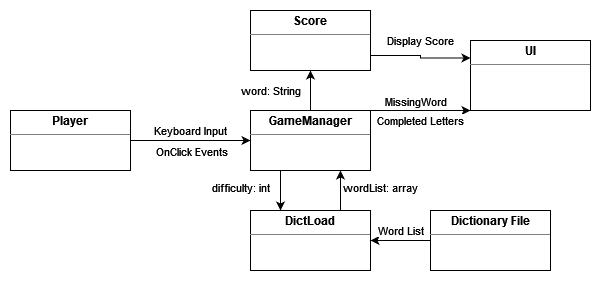

The diagram above was exported from draw.io. Its source (the exported page's mxGraphModel, read from the mxfile embedded in the PNG):
<mxGraphModel dx="1434" dy="782" grid="1" gridSize="10" guides="1" tooltips="1" connect="1" arrows="1" fold="1" page="1" pageScale="1" pageWidth="827" pageHeight="1169" math="0" shadow="0">
  <root>
    <mxCell id="0" />
    <mxCell id="1" parent="0" />
    <mxCell id="0USDVT4bz9OyyTIibjZs-13" value="difficulty: int" style="edgeStyle=orthogonalEdgeStyle;rounded=0;orthogonalLoop=1;jettySize=auto;html=1;exitX=0.25;exitY=1;exitDx=0;exitDy=0;entryX=0.25;entryY=0;entryDx=0;entryDy=0;" edge="1" parent="1" source="0USDVT4bz9OyyTIibjZs-2" target="0USDVT4bz9OyyTIibjZs-12">
      <mxGeometry x="-0.1429" y="-40" relative="1" as="geometry">
        <mxPoint as="offset" />
      </mxGeometry>
    </mxCell>
    <mxCell id="0USDVT4bz9OyyTIibjZs-17" value="&lt;div&gt;word: String&lt;/div&gt;" style="edgeStyle=orthogonalEdgeStyle;rounded=0;orthogonalLoop=1;jettySize=auto;html=1;exitX=0.5;exitY=0;exitDx=0;exitDy=0;entryX=0.5;entryY=1;entryDx=0;entryDy=0;" edge="1" parent="1" source="0USDVT4bz9OyyTIibjZs-2" target="0USDVT4bz9OyyTIibjZs-3">
      <mxGeometry y="40" relative="1" as="geometry">
        <Array as="points">
          <mxPoint x="410" y="360" />
          <mxPoint x="410" y="360" />
        </Array>
        <mxPoint as="offset" />
      </mxGeometry>
    </mxCell>
    <mxCell id="0USDVT4bz9OyyTIibjZs-21" value="&lt;div&gt;Completed Letters&lt;/div&gt;" style="edgeStyle=orthogonalEdgeStyle;rounded=0;orthogonalLoop=1;jettySize=auto;html=1;exitX=1;exitY=0;exitDx=0;exitDy=0;entryX=0;entryY=1;entryDx=0;entryDy=0;" edge="1" parent="1" source="0USDVT4bz9OyyTIibjZs-2" target="0USDVT4bz9OyyTIibjZs-4">
      <mxGeometry y="-10" relative="1" as="geometry">
        <mxPoint x="560" y="370" as="targetPoint" />
        <Array as="points">
          <mxPoint x="490" y="380" />
          <mxPoint x="490" y="380" />
        </Array>
        <mxPoint as="offset" />
      </mxGeometry>
    </mxCell>
    <mxCell id="0USDVT4bz9OyyTIibjZs-24" value="&lt;div&gt;MissingWord&lt;/div&gt;" style="edgeLabel;html=1;align=center;verticalAlign=middle;resizable=0;points=[];" vertex="1" connectable="0" parent="0USDVT4bz9OyyTIibjZs-21">
      <mxGeometry x="-0.2222" relative="1" as="geometry">
        <mxPoint x="5" y="-10" as="offset" />
      </mxGeometry>
    </mxCell>
    <mxCell id="0USDVT4bz9OyyTIibjZs-2" value="&lt;p style=&quot;margin:0px;margin-top:4px;text-align:center;&quot;&gt;&lt;b&gt;GameManager&lt;/b&gt;&lt;/p&gt;&lt;hr size=&quot;1&quot;&gt;&lt;div style=&quot;height:2px;&quot;&gt;&lt;/div&gt;" style="verticalAlign=top;align=left;overflow=fill;fontSize=12;fontFamily=Helvetica;html=1;whiteSpace=wrap;" vertex="1" parent="1">
      <mxGeometry x="350" y="380" width="120" height="60" as="geometry" />
    </mxCell>
    <mxCell id="0USDVT4bz9OyyTIibjZs-23" value="&lt;div&gt;Display Score&lt;/div&gt;" style="edgeStyle=orthogonalEdgeStyle;rounded=0;orthogonalLoop=1;jettySize=auto;html=1;exitX=1;exitY=0.75;exitDx=0;exitDy=0;entryX=0;entryY=0.25;entryDx=0;entryDy=0;" edge="1" parent="1" source="0USDVT4bz9OyyTIibjZs-3" target="0USDVT4bz9OyyTIibjZs-4">
      <mxGeometry x="-0.0303" y="-15" relative="1" as="geometry">
        <mxPoint x="15" y="-15" as="offset" />
      </mxGeometry>
    </mxCell>
    <mxCell id="0USDVT4bz9OyyTIibjZs-3" value="&lt;p style=&quot;margin:0px;margin-top:4px;text-align:center;&quot;&gt;&lt;b&gt;Score&lt;/b&gt;&lt;/p&gt;&lt;hr size=&quot;1&quot;&gt;&lt;div style=&quot;height:2px;&quot;&gt;&lt;/div&gt;" style="verticalAlign=top;align=left;overflow=fill;fontSize=12;fontFamily=Helvetica;html=1;whiteSpace=wrap;" vertex="1" parent="1">
      <mxGeometry x="350" y="280" width="120" height="60" as="geometry" />
    </mxCell>
    <mxCell id="0USDVT4bz9OyyTIibjZs-4" value="&lt;p style=&quot;margin:0px;margin-top:4px;text-align:center;&quot;&gt;&lt;b&gt;UI&lt;/b&gt;&lt;/p&gt;&lt;hr size=&quot;1&quot;&gt;&lt;div style=&quot;height:2px;&quot;&gt;&lt;/div&gt;" style="verticalAlign=top;align=left;overflow=fill;fontSize=12;fontFamily=Helvetica;html=1;whiteSpace=wrap;" vertex="1" parent="1">
      <mxGeometry x="570" y="310" width="120" height="70" as="geometry" />
    </mxCell>
    <mxCell id="0USDVT4bz9OyyTIibjZs-10" value="Keyboard Input" style="edgeStyle=orthogonalEdgeStyle;rounded=0;orthogonalLoop=1;jettySize=auto;html=1;exitX=1;exitY=0.5;exitDx=0;exitDy=0;entryX=0;entryY=0.5;entryDx=0;entryDy=0;" edge="1" parent="1" source="0USDVT4bz9OyyTIibjZs-5" target="0USDVT4bz9OyyTIibjZs-2">
      <mxGeometry y="10" relative="1" as="geometry">
        <mxPoint as="offset" />
      </mxGeometry>
    </mxCell>
    <mxCell id="0USDVT4bz9OyyTIibjZs-11" value="&lt;div&gt;OnClick Events&lt;/div&gt;" style="edgeLabel;html=1;align=center;verticalAlign=middle;resizable=0;points=[];" vertex="1" connectable="0" parent="0USDVT4bz9OyyTIibjZs-10">
      <mxGeometry x="0.2462" y="-2" relative="1" as="geometry">
        <mxPoint x="-15" y="8" as="offset" />
      </mxGeometry>
    </mxCell>
    <mxCell id="0USDVT4bz9OyyTIibjZs-5" value="&lt;p style=&quot;margin:0px;margin-top:4px;text-align:center;&quot;&gt;&lt;b&gt;Player&lt;/b&gt;&lt;/p&gt;&lt;hr size=&quot;1&quot;&gt;&lt;div style=&quot;height:2px;&quot;&gt;&lt;/div&gt;" style="verticalAlign=top;align=left;overflow=fill;fontSize=12;fontFamily=Helvetica;html=1;whiteSpace=wrap;" vertex="1" parent="1">
      <mxGeometry x="110" y="380" width="120" height="60" as="geometry" />
    </mxCell>
    <mxCell id="0USDVT4bz9OyyTIibjZs-14" value="wordList: array" style="edgeStyle=orthogonalEdgeStyle;rounded=0;orthogonalLoop=1;jettySize=auto;html=1;exitX=0.75;exitY=0;exitDx=0;exitDy=0;entryX=0.75;entryY=1;entryDx=0;entryDy=0;" edge="1" parent="1" source="0USDVT4bz9OyyTIibjZs-12" target="0USDVT4bz9OyyTIibjZs-2">
      <mxGeometry x="0.1429" y="-40" relative="1" as="geometry">
        <mxPoint as="offset" />
      </mxGeometry>
    </mxCell>
    <mxCell id="0USDVT4bz9OyyTIibjZs-12" value="&lt;p style=&quot;margin:0px;margin-top:4px;text-align:center;&quot;&gt;&lt;b&gt;DictLoad&lt;/b&gt;&lt;/p&gt;&lt;hr size=&quot;1&quot;&gt;&lt;div style=&quot;height:2px;&quot;&gt;&lt;/div&gt;" style="verticalAlign=top;align=left;overflow=fill;fontSize=12;fontFamily=Helvetica;html=1;whiteSpace=wrap;" vertex="1" parent="1">
      <mxGeometry x="350" y="480" width="120" height="60" as="geometry" />
    </mxCell>
    <mxCell id="0USDVT4bz9OyyTIibjZs-16" value="Word List" style="edgeStyle=orthogonalEdgeStyle;rounded=0;orthogonalLoop=1;jettySize=auto;html=1;exitX=0;exitY=0.5;exitDx=0;exitDy=0;entryX=1;entryY=0.5;entryDx=0;entryDy=0;" edge="1" parent="1" source="0USDVT4bz9OyyTIibjZs-15" target="0USDVT4bz9OyyTIibjZs-12">
      <mxGeometry y="-10" relative="1" as="geometry">
        <mxPoint as="offset" />
      </mxGeometry>
    </mxCell>
    <mxCell id="0USDVT4bz9OyyTIibjZs-15" value="&lt;p style=&quot;margin:0px;margin-top:4px;text-align:center;&quot;&gt;&lt;b&gt;Dictionary File&lt;/b&gt;&lt;/p&gt;&lt;hr size=&quot;1&quot;&gt;&lt;div style=&quot;height:2px;&quot;&gt;&lt;/div&gt;" style="verticalAlign=top;align=left;overflow=fill;fontSize=12;fontFamily=Helvetica;html=1;whiteSpace=wrap;" vertex="1" parent="1">
      <mxGeometry x="530" y="480" width="120" height="60" as="geometry" />
    </mxCell>
  </root>
</mxGraphModel>